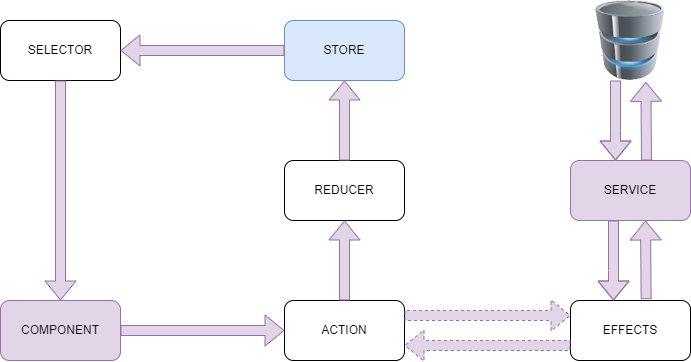

The diagram above was exported from draw.io. Its source (the exported page's mxGraphModel, read from the mxfile embedded in the PNG):
<mxGraphModel dx="2074" dy="1124" grid="1" gridSize="10" guides="1" tooltips="1" connect="1" arrows="1" fold="1" page="1" pageScale="1" pageWidth="827" pageHeight="1169" math="0" shadow="0">
  <root>
    <mxCell id="0" />
    <mxCell id="1" parent="0" />
    <mxCell id="lDCeIHfNqD_EnBXwktlR-1" value="" style="image;html=1;image=img/lib/clip_art/computers/Database_128x128.png" parent="1" vertex="1">
      <mxGeometry x="660" y="40" width="80" height="80" as="geometry" />
    </mxCell>
    <mxCell id="lDCeIHfNqD_EnBXwktlR-2" value="SERVICE" style="rounded=1;whiteSpace=wrap;html=1;fillColor=#e1d5e7;strokeColor=#9673a6;" parent="1" vertex="1">
      <mxGeometry x="640" y="200" width="120" height="60" as="geometry" />
    </mxCell>
    <mxCell id="lDCeIHfNqD_EnBXwktlR-3" value="EFFECTS" style="rounded=1;whiteSpace=wrap;html=1;" parent="1" vertex="1">
      <mxGeometry x="640" y="340" width="120" height="60" as="geometry" />
    </mxCell>
    <mxCell id="lDCeIHfNqD_EnBXwktlR-4" value="ACTION" style="rounded=1;whiteSpace=wrap;html=1;" parent="1" vertex="1">
      <mxGeometry x="354" y="340" width="120" height="60" as="geometry" />
    </mxCell>
    <mxCell id="lDCeIHfNqD_EnBXwktlR-5" value="COMPONENT" style="rounded=1;whiteSpace=wrap;html=1;fillColor=#e1d5e7;strokeColor=#9673a6;" parent="1" vertex="1">
      <mxGeometry x="70" y="340" width="120" height="60" as="geometry" />
    </mxCell>
    <mxCell id="lDCeIHfNqD_EnBXwktlR-6" value="REDUCER" style="rounded=1;whiteSpace=wrap;html=1;" parent="1" vertex="1">
      <mxGeometry x="354" y="200" width="120" height="60" as="geometry" />
    </mxCell>
    <mxCell id="lDCeIHfNqD_EnBXwktlR-7" value="STORE" style="rounded=1;whiteSpace=wrap;html=1;fillColor=#dae8fc;strokeColor=#6c8ebf;" parent="1" vertex="1">
      <mxGeometry x="354" y="60" width="120" height="60" as="geometry" />
    </mxCell>
    <mxCell id="lDCeIHfNqD_EnBXwktlR-8" value="SELECTOR" style="rounded=1;whiteSpace=wrap;html=1;" parent="1" vertex="1">
      <mxGeometry x="70" y="60" width="120" height="60" as="geometry" />
    </mxCell>
    <mxCell id="lDCeIHfNqD_EnBXwktlR-9" value="" style="shape=flexArrow;endArrow=classic;html=1;rounded=0;exitX=0.75;exitY=0;exitDx=0;exitDy=0;entryX=0.867;entryY=1.017;entryDx=0;entryDy=0;entryPerimeter=0;fillColor=#e1d5e7;strokeColor=#9673a6;" parent="1" edge="1">
      <mxGeometry width="50" height="50" relative="1" as="geometry">
        <mxPoint x="716" y="200" as="sourcePoint" />
        <mxPoint x="715.3600000000001" y="121.3599999999999" as="targetPoint" />
      </mxGeometry>
    </mxCell>
    <mxCell id="lDCeIHfNqD_EnBXwktlR-11" value="" style="shape=flexArrow;endArrow=classic;html=1;rounded=0;exitX=0.25;exitY=1;exitDx=0;exitDy=0;fillColor=#e1d5e7;strokeColor=#9673a6;" parent="1" edge="1">
      <mxGeometry width="50" height="50" relative="1" as="geometry">
        <mxPoint x="685" y="120" as="sourcePoint" />
        <mxPoint x="685" y="200" as="targetPoint" />
        <Array as="points">
          <mxPoint x="685" y="170" />
        </Array>
      </mxGeometry>
    </mxCell>
    <mxCell id="lDCeIHfNqD_EnBXwktlR-16" value="" style="shape=flexArrow;endArrow=classic;html=1;rounded=0;exitX=0.75;exitY=0;exitDx=0;exitDy=0;entryX=0.867;entryY=1.017;entryDx=0;entryDy=0;entryPerimeter=0;fillColor=#e1d5e7;strokeColor=#9673a6;" parent="1" edge="1">
      <mxGeometry width="50" height="50" relative="1" as="geometry">
        <mxPoint x="715.64" y="338.64" as="sourcePoint" />
        <mxPoint x="715.0000000000001" y="259.9999999999999" as="targetPoint" />
      </mxGeometry>
    </mxCell>
    <mxCell id="lDCeIHfNqD_EnBXwktlR-17" value="" style="shape=flexArrow;endArrow=classic;html=1;rounded=0;exitX=0.25;exitY=1;exitDx=0;exitDy=0;fillColor=#e1d5e7;strokeColor=#9673a6;" parent="1" edge="1">
      <mxGeometry width="50" height="50" relative="1" as="geometry">
        <mxPoint x="683" y="260" as="sourcePoint" />
        <mxPoint x="683" y="340" as="targetPoint" />
        <Array as="points">
          <mxPoint x="683" y="310" />
        </Array>
      </mxGeometry>
    </mxCell>
    <mxCell id="lDCeIHfNqD_EnBXwktlR-18" value="" style="shape=flexArrow;endArrow=classic;html=1;rounded=0;exitX=0.5;exitY=0;exitDx=0;exitDy=0;entryX=0.5;entryY=1;entryDx=0;entryDy=0;fillColor=#e1d5e7;strokeColor=#9673a6;" parent="1" source="lDCeIHfNqD_EnBXwktlR-4" target="lDCeIHfNqD_EnBXwktlR-6" edge="1">
      <mxGeometry width="50" height="50" relative="1" as="geometry">
        <mxPoint x="600" y="610" as="sourcePoint" />
        <mxPoint x="650" y="560" as="targetPoint" />
      </mxGeometry>
    </mxCell>
    <mxCell id="lDCeIHfNqD_EnBXwktlR-19" value="" style="shape=flexArrow;endArrow=classic;html=1;rounded=0;exitX=0.5;exitY=0;exitDx=0;exitDy=0;entryX=0.5;entryY=1;entryDx=0;entryDy=0;fillColor=#e1d5e7;strokeColor=#9673a6;" parent="1" source="lDCeIHfNqD_EnBXwktlR-6" target="lDCeIHfNqD_EnBXwktlR-7" edge="1">
      <mxGeometry width="50" height="50" relative="1" as="geometry">
        <mxPoint x="520" y="130" as="sourcePoint" />
        <mxPoint x="570" y="80" as="targetPoint" />
      </mxGeometry>
    </mxCell>
    <mxCell id="lDCeIHfNqD_EnBXwktlR-20" value="" style="shape=flexArrow;endArrow=classic;html=1;rounded=0;exitX=1;exitY=0.5;exitDx=0;exitDy=0;entryX=0;entryY=0.5;entryDx=0;entryDy=0;fillColor=#e1d5e7;strokeColor=#9673a6;" parent="1" source="lDCeIHfNqD_EnBXwktlR-5" target="lDCeIHfNqD_EnBXwktlR-4" edge="1">
      <mxGeometry width="50" height="50" relative="1" as="geometry">
        <mxPoint x="390" y="580" as="sourcePoint" />
        <mxPoint x="440" y="530" as="targetPoint" />
      </mxGeometry>
    </mxCell>
    <mxCell id="lDCeIHfNqD_EnBXwktlR-21" value="" style="shape=flexArrow;endArrow=classic;html=1;rounded=0;exitX=0.5;exitY=1;exitDx=0;exitDy=0;entryX=0.5;entryY=0;entryDx=0;entryDy=0;fillColor=#e1d5e7;strokeColor=#9673a6;" parent="1" source="lDCeIHfNqD_EnBXwktlR-8" target="lDCeIHfNqD_EnBXwktlR-5" edge="1">
      <mxGeometry width="50" height="50" relative="1" as="geometry">
        <mxPoint x="170" y="230" as="sourcePoint" />
        <mxPoint x="220" y="180" as="targetPoint" />
      </mxGeometry>
    </mxCell>
    <mxCell id="lDCeIHfNqD_EnBXwktlR-22" value="" style="shape=flexArrow;endArrow=classic;html=1;rounded=0;exitX=0;exitY=0.5;exitDx=0;exitDy=0;entryX=1;entryY=0.5;entryDx=0;entryDy=0;fillColor=#e1d5e7;strokeColor=#9673a6;" parent="1" source="lDCeIHfNqD_EnBXwktlR-7" target="lDCeIHfNqD_EnBXwktlR-8" edge="1">
      <mxGeometry width="50" height="50" relative="1" as="geometry">
        <mxPoint x="410" y="630" as="sourcePoint" />
        <mxPoint x="460" y="580" as="targetPoint" />
      </mxGeometry>
    </mxCell>
    <mxCell id="lDCeIHfNqD_EnBXwktlR-24" value="" style="shape=flexArrow;endArrow=classic;html=1;rounded=0;exitX=1;exitY=0.25;exitDx=0;exitDy=0;entryX=0;entryY=0.25;entryDx=0;entryDy=0;dashed=1;fillColor=#e1d5e7;strokeColor=#9673a6;" parent="1" source="lDCeIHfNqD_EnBXwktlR-4" target="lDCeIHfNqD_EnBXwktlR-3" edge="1">
      <mxGeometry width="50" height="50" relative="1" as="geometry">
        <mxPoint x="650" y="500" as="sourcePoint" />
        <mxPoint x="700" y="450" as="targetPoint" />
      </mxGeometry>
    </mxCell>
    <mxCell id="lDCeIHfNqD_EnBXwktlR-25" value="" style="shape=flexArrow;endArrow=classic;html=1;rounded=0;exitX=0;exitY=0.75;exitDx=0;exitDy=0;entryX=1;entryY=0.75;entryDx=0;entryDy=0;dashed=1;fillColor=#e1d5e7;strokeColor=#9673a6;" parent="1" source="lDCeIHfNqD_EnBXwktlR-3" target="lDCeIHfNqD_EnBXwktlR-4" edge="1">
      <mxGeometry width="50" height="50" relative="1" as="geometry">
        <mxPoint x="600" y="610" as="sourcePoint" />
        <mxPoint x="650" y="560" as="targetPoint" />
      </mxGeometry>
    </mxCell>
  </root>
</mxGraphModel>